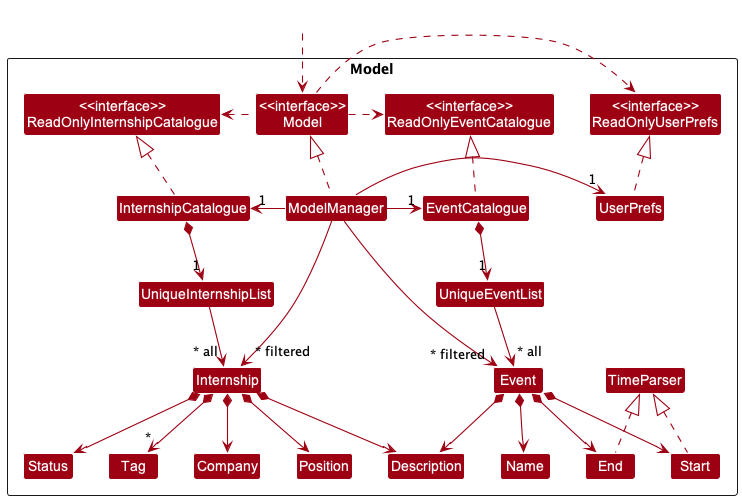

The diagram above was rendered by PlantUML. Its source (embedded in the PNG):
@startuml
!include style.puml
skinparam arrowThickness 1.1
skinparam arrowColor MODEL_COLOR
skinparam classBackgroundColor MODEL_COLOR

Package Model <<Rectangle>> {
Class "<<interface>>\nReadOnlyInternshipCatalogue" as ReadOnlyInternshipCatalogue
Class "<<interface>>\nReadOnlyEventCatalogue" as ReadOnlyEventCatalogue
Class "<<interface>>\nReadOnlyUserPrefs" as ReadOnlyUserPrefs
Class "<<interface>>\nModel" as Model
Class InternshipCatalogue
Class ModelManager
Class UserPrefs
Class UniqueInternshipList
Class Internship
Class Company
Class Position
Class Status
Class Description
Class Tag
Class EventCatalogue
Class UniqueEventList
Class Event
Class Start
Class End
Class Name
Class TimeParser
}

Class HiddenOutside #FFFFFF
HiddenOutside ..> Model

InternshipCatalogue .up.|> ReadOnlyInternshipCatalogue
EventCatalogue .up.|> ReadOnlyEventCatalogue

ModelManager .up.|> Model
Model .right.> ReadOnlyUserPrefs
Model .right.> ReadOnlyEventCatalogue
Model .left.> ReadOnlyInternshipCatalogue
ModelManager -left-> "1" InternshipCatalogue
ModelManager -right-> "1" EventCatalogue
ModelManager -right-> "1" UserPrefs
UserPrefs .up.|> ReadOnlyUserPrefs

InternshipCatalogue *--> "1" UniqueInternshipList
EventCatalogue *--> "1" UniqueEventList
UniqueInternshipList --> "~* all" Internship
UniqueEventList --> "~* all" Event
Internship *--> Status
Internship *--> Description
Internship *--> Position
Internship *--> Company
Internship *--> "*" Tag
Event *--> Name
Event *--> Description
Event *--> Start
Event *--> End
Start  .up.|> TimeParser
End  .up.|> TimeParser

Status -[hidden]right-> Description
Description -[hidden]right-> Company
Company -[hidden]right-> Position

ModelManager -->"~* filtered" Internship
ModelManager -->"~* filtered" Event
@enduml